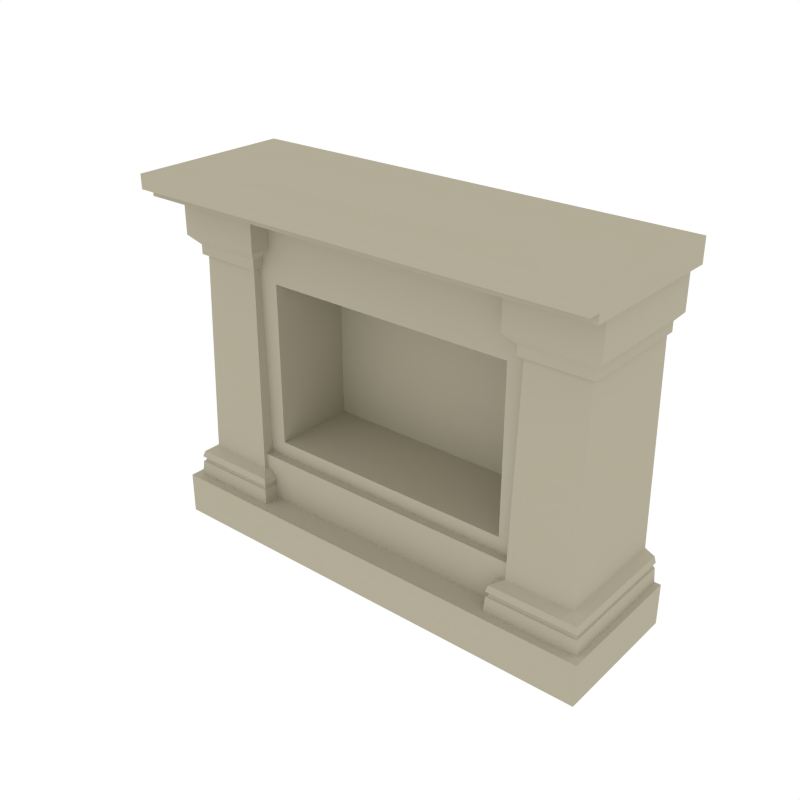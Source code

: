 # Source: Fireplace.blend  (saved by Blender 2.79.0; exported with 4.5.12 LTS)
import bpy
from mathutils import Matrix  # noqa: F401  (used for matrix-valued properties, if any)

bpy.ops.wm.read_factory_settings(use_empty=True)
scene = bpy.context.scene
scene.name = 'Scene'

# ---- collections
col_collection_1 = bpy.data.collections.new('Collection 1'); scene.collection.children.link(col_collection_1)

# ---- materials (node trees are filled in below, after node groups)
mat_marble = bpy.data.materials.new('Marble')
mat_marble.alpha_threshold = 0.0
mat_marble.diffuse_color = (0.448, 0.4113, 0.312, 1.0)
mat_marble.roughness = 0.5

# ---- node groups
ng_auto_smooth = bpy.data.node_groups.new('Auto Smooth', 'GeometryNodeTree')
_s = ng_auto_smooth.interface.new_socket(name='Geometry', in_out='OUTPUT', socket_type='NodeSocketGeometry')
_s = ng_auto_smooth.interface.new_socket(name='Geometry', in_out='INPUT', socket_type='NodeSocketGeometry')
_s = ng_auto_smooth.interface.new_socket(name='Angle', in_out='INPUT', socket_type='NodeSocketFloat')
_s.subtype = 'ANGLE'
_s.min_value = 0.0
_s.max_value = 3.142
ng_auto_smooth.is_modifier = True
_N = ng_auto_smooth.nodes; _L = ng_auto_smooth.links
n0 = _N.new('NodeGroupOutput'); n0.name = 'Group Output'; n0.location = (480, -100)
n1 = _N.new('NodeGroupInput'); n1.name = 'Group Input'; n1.location = (-420, -300)
n2 = _N.new('NodeGroupInput'); n2.name = 'Group Input.001'; n2.location = (-60, -100)
n3 = _N.new('GeometryNodeSetShadeSmooth'); n3.name = 'Set Shade Smooth'; n3.location = (120, -100)
n3.domain = 'EDGE'
n4 = _N.new('GeometryNodeSetShadeSmooth'); n4.name = 'Set Shade Smooth.001'; n4.location = (300, -100)
n5 = _N.new('GeometryNodeInputMeshEdgeAngle'); n5.name = 'Edge Angle'; n5.location = (-420, -220)
n6 = _N.new('GeometryNodeInputEdgeSmooth'); n6.name = 'Is Edge Smooth'; n6.location = (-60, -160)
n7 = _N.new('GeometryNodeInputShadeSmooth'); n7.name = 'Is Face Smooth'; n7.location = (-240, -340)
n8 = _N.new('FunctionNodeBooleanMath'); n8.name = 'Boolean Math'; n8.location = (-60, -220)
n9 = _N.new('FunctionNodeCompare'); n9.name = 'Compare'; n9.location = (-240, -180)
n9.operation = 'LESS_EQUAL'
_L.new(n5.outputs[0], n9.inputs[0])
_L.new(n4.outputs[0], n0.inputs[0])
_L.new(n1.outputs[1], n9.inputs[1])
_L.new(n9.outputs[0], n8.inputs[0])
_L.new(n7.outputs[0], n8.inputs[1])
_L.new(n2.outputs[0], n3.inputs[0])
_L.new(n6.outputs[0], n3.inputs[1])
_L.new(n3.outputs[0], n4.inputs[0])
_L.new(n8.outputs[0], n3.inputs[2])
n0.is_active_output = True

# ---- material node trees

# ---- world
world_world = bpy.data.worlds.new('World'); scene.world = world_world
world_world.color = (1.0, 1.0, 1.0)
world_world.use_sun_shadow = False
world_world.sun_shadow_jitter_overblur = 0.0
world_world.cycles.sampling_method = 'NONE'
world_world.cycles.sample_map_resolution = 256

# ---- meshes
me_cube_089 = bpy.data.meshes.new('Cube.089')
me_cube_089.from_pydata([(-0.9358, 0.4924, 0.401), (-0.9245, 0.4924, 0.2473), (-0.9358, -0.4177, 0.401), (-0.9245, -0.4294, 0.2473), (-1.571, 0.4924, 0.401), (-1.583, 0.4924, 0.2473), (-1.571, -0.4177, 0.401), (-1.583, -0.4294, 0.2473), (-0.9464, -0.4067, 0.4068), (-0.9464, 0.4924, 0.4068), (-1.561, -0.4067, 0.4068), (-1.561, 0.4924, 0.4068), (-0.9582, -0.3946, 0.4398), (-0.9582, 0.4924, 0.4398), (-1.549, -0.3946, 0.4398), (-1.549, 0.4924, 0.4398), (-0.9337, -0.4199, 0.4398), (-0.9337, 0.4924, 0.4398), (-1.573, -0.4199, 0.4398), (-1.573, 0.4924, 0.4398), (-0.9466, -0.4065, 0.4824), (-0.9466, 0.4924, 0.4824), (-1.56, -0.4065, 0.4824), (-1.56, 0.4924, 0.4824), (-1.016, -0.3345, 0.5154), (-1.016, 0.4924, 0.5154), (-1.491, -0.3345, 0.5154), (-1.491, 0.4924, 0.5154), (-1.039, -0.3003, 1.97), (-1.039, 0.4924, 1.97), (-1.468, -0.3003, 1.97), (-1.468, 0.4924, 1.97), (-1.01, -0.3292, 1.97), (-1.01, 0.4924, 1.97), (-1.497, -0.3292, 1.97), (-1.497, 0.4924, 1.97), (-1.01, -0.3292, 2.037), (-1.01, 0.4924, 2.037), (-1.497, -0.3292, 2.037), (-1.497, 0.4924, 2.037), (-1.6, 0.4924, 2.389), (-1.6, -0.4329, 2.389), (-0.9066, 0.4924, 2.389), (-0.9066, -0.4329, 2.389), (-0.9473, -0.3922, 2.107), (-0.9473, 0.4924, 2.107), (-1.56, -0.3922, 2.107), (-1.56, 0.4924, 2.107), (-0.9473, -0.3922, 2.351), (-0.9473, 0.4924, 2.351), (-1.56, -0.3922, 2.351), (-1.56, 0.4924, 2.351), (-1.621, 0.4924, 2.496), (-1.621, -0.4536, 2.496), (-0.886, -0.4536, 2.496), (-0.886, 0.4924, 2.496), (-1.598, -0.4308, 2.443), (-0.9087, -0.4308, 2.443), (-1.598, 0.4924, 2.443), (-0.9087, 0.4924, 2.443), (-1.133, -0.2468, 0.5154), (-1.133, 0.4924, 0.5154), (-1.133, 0.4924, 2.478), (-1.133, -0.2468, 2.478), (-1.133, -0.3082, 0.6159), (-1.133, 0.4924, 0.6159), (-1.133, -0.3082, 0.2494), (-1.133, 0.4924, 0.2494), (-0.8976, -0.2468, 1.879), (-0.8976, -0.2468, 0.7224), (-0.8976, 0.3564, 1.879), (-0.8976, 0.3564, 0.7224), (-1.623, 0.4924, 2.399), (-1.623, -0.5828, 2.399), (-1.623, -0.5828, 2.461), (-1.623, 0.4924, 2.461), (-1.623, -0.5828, 2.561), (-1.623, 0.4924, 2.561), (-1.623, -0.6654, 2.461), (-1.623, -0.6654, 2.561), (-1.625, -0.4924, 0.298), (-1.625, 0.4924, 0.298), (-1.625, -0.4924, -9.003e-08), (-1.625, 0.4924, 9.003e-08), (0.9358, 0.4924, 0.401), (0.9245, 0.4924, 0.2473), (0.9358, -0.4177, 0.401), (0.9245, -0.4294, 0.2473), (1.571, 0.4924, 0.401), (1.583, 0.4924, 0.2473), (1.571, -0.4177, 0.401), (1.583, -0.4294, 0.2473), (0.9464, -0.4067, 0.4068), (0.9464, 0.4924, 0.4068), (1.561, -0.4067, 0.4068), (1.561, 0.4924, 0.4068), (0.9582, -0.3946, 0.4398), (0.9582, 0.4924, 0.4398), (1.549, -0.3946, 0.4398), (1.549, 0.4924, 0.4398), (0.9337, -0.4199, 0.4398), (0.9337, 0.4924, 0.4398), (1.573, -0.4199, 0.4398), (1.573, 0.4924, 0.4398), (0.9466, -0.4065, 0.4824), (0.9466, 0.4924, 0.4824), (1.56, -0.4065, 0.4824), (1.56, 0.4924, 0.4824), (1.016, -0.3345, 0.5154), (1.016, 0.4924, 0.5154), (1.491, -0.3345, 0.5154), (1.491, 0.4924, 0.5154), (1.039, -0.3003, 1.97), (1.039, 0.4924, 1.97), (1.468, -0.3003, 1.97), (1.468, 0.4924, 1.97), (1.01, -0.3292, 1.97), (1.01, 0.4924, 1.97), (1.497, -0.3292, 1.97), (1.497, 0.4924, 1.97), (1.01, -0.3292, 2.037), (1.01, 0.4924, 2.037), (1.497, -0.3292, 2.037), (1.497, 0.4924, 2.037), (1.6, 0.4924, 2.389), (1.6, -0.4329, 2.389), (0.9066, 0.4924, 2.389), (0.9066, -0.4329, 2.389), (0.9473, -0.3922, 2.107), (0.9473, 0.4924, 2.107), (1.56, -0.3922, 2.107), (1.56, 0.4924, 2.107), (0.9473, -0.3922, 2.351), (0.9473, 0.4924, 2.351), (1.56, -0.3922, 2.351), (1.56, 0.4924, 2.351), (1.621, 0.4924, 2.496), (1.621, -0.4536, 2.496), (0.886, -0.4536, 2.496), (0.886, 0.4924, 2.496), (1.598, -0.4308, 2.443), (0.9087, -0.4308, 2.443), (1.598, 0.4924, 2.443), (0.9087, 0.4924, 2.443), (1.133, -0.2468, 0.5154), (1.133, 0.4924, 0.5154), (1.133, 0.4924, 2.478), (1.133, -0.2468, 2.478), (2.305e-06, -0.2468, 0.5154), (2.305e-06, 0.4924, 0.5154), (2.305e-06, -0.2468, 2.478), (2.305e-06, 0.4924, 2.478), (1.133, -0.3082, 0.6159), (1.133, 0.4924, 0.6159), (2.305e-06, -0.3082, 0.6159), (2.305e-06, 0.4924, 0.6159), (1.133, -0.3082, 0.2494), (1.133, 0.4924, 0.2494), (2.305e-06, -0.3082, 0.2494), (2.305e-06, 0.4924, 0.2494), (0.8976, -0.2468, 1.879), (0.8976, -0.2468, 0.7224), (2.305e-06, -0.2468, 1.879), (2.305e-06, -0.2468, 0.7224), (0.8976, 0.3564, 1.879), (0.8976, 0.3564, 0.7224), (2.305e-06, 0.3564, 1.879), (2.305e-06, 0.3564, 0.7224), (1.623, 0.4924, 2.399), (1.623, -0.5828, 2.399), (2.305e-06, -0.5828, 2.399), (2.305e-06, 0.4924, 2.399), (1.623, -0.5828, 2.461), (1.623, 0.4924, 2.461), (2.305e-06, -0.5828, 2.461), (2.305e-06, 0.4924, 2.461), (1.623, -0.5828, 2.561), (1.623, 0.4924, 2.561), (2.305e-06, -0.5828, 2.561), (2.305e-06, 0.4924, 2.561), (2.305e-06, -0.6654, 2.461), (1.623, -0.6654, 2.461), (2.305e-06, -0.6654, 2.561), (1.623, -0.6654, 2.561), (1.625, -0.4924, 0.298), (1.625, 0.4924, 0.298), (2.305e-06, -0.4924, 0.298), (2.305e-06, 0.4924, 0.298), (1.625, -0.4924, -9.003e-08), (1.625, 0.4924, 9.003e-08), (2.305e-06, -0.4924, -9.003e-08), (2.305e-06, 0.4924, 9.003e-08)], [], [(0, 2, 3, 1), (2, 6, 7, 3), (6, 4, 5, 7), (4, 0, 1, 5), (4, 11, 9, 0), (7, 5, 1, 3), (10, 14, 15, 11), (2, 8, 10, 6), (0, 9, 8, 2), (6, 10, 11, 4), (15, 19, 17, 13), (9, 13, 12, 8), (11, 15, 13, 9), (8, 12, 14, 10), (18, 22, 23, 19), (12, 16, 18, 14), (14, 18, 19, 15), (13, 17, 16, 12), (22, 26, 27, 23), (17, 21, 20, 16), (19, 23, 21, 17), (16, 20, 22, 18), (21, 25, 24, 20), (23, 27, 25, 21), (20, 24, 26, 22), (30, 34, 35, 31), (31, 29, 25, 27), (28, 30, 26, 24), (27, 26, 30, 31), (33, 37, 36, 32), (29, 33, 32, 28), (31, 35, 33, 29), (28, 32, 34, 30), (57, 54, 53, 56), (35, 39, 37, 33), (32, 36, 38, 34), (34, 38, 39, 35), (37, 39, 47, 45), (38, 46, 47, 39), (49, 42, 43, 48), (38, 36, 44, 46), (47, 51, 49, 45), (54, 55, 52, 53), (50, 41, 40, 51), (51, 40, 42, 49), (48, 43, 41, 50), (44, 48, 50, 46), (46, 50, 51, 47), (45, 49, 48, 44), (36, 37, 45, 44), (56, 53, 52, 58), (58, 52, 55, 59), (59, 55, 54, 57), (42, 59, 57, 43), (40, 58, 59, 42), (41, 56, 58, 40), (43, 57, 56, 41), (24, 25, 29, 28), (61, 60, 63, 62), (65, 64, 154, 155), (63, 150, 151, 62), (60, 69, 68, 63), (62, 151, 149, 61), (61, 149, 148, 60), (67, 159, 158, 66), (64, 66, 158, 154), (65, 67, 66, 64), (155, 159, 67, 65), (68, 70, 166, 162), (148, 163, 69, 60), (63, 68, 162, 150), (71, 167, 166, 70), (69, 71, 70, 68), (163, 167, 71, 69), (73, 72, 171, 170), (174, 180, 78, 74), (73, 74, 75, 72), (170, 174, 74, 73), (72, 75, 175, 171), (76, 178, 179, 77), (75, 77, 179, 175), (74, 76, 77, 75), (180, 182, 79, 78), (74, 78, 79, 76), (76, 79, 182, 178), (81, 80, 186, 187), (83, 191, 190, 82), (81, 83, 82, 80), (187, 191, 83, 81), (80, 82, 190, 186), (84, 85, 87, 86), (86, 87, 91, 90), (90, 91, 89, 88), (88, 89, 85, 84), (88, 84, 93, 95), (91, 87, 85, 89), (94, 95, 99, 98), (86, 90, 94, 92), (84, 86, 92, 93), (90, 88, 95, 94), (99, 97, 101, 103), (93, 92, 96, 97), (95, 93, 97, 99), (92, 94, 98, 96), (102, 103, 107, 106), (96, 98, 102, 100), (98, 99, 103, 102), (97, 96, 100, 101), (106, 107, 111, 110), (101, 100, 104, 105), (103, 101, 105, 107), (100, 102, 106, 104), (105, 104, 108, 109), (107, 105, 109, 111), (104, 106, 110, 108), (114, 115, 119, 118), (115, 111, 109, 113), (112, 108, 110, 114), (111, 115, 114, 110), (117, 116, 120, 121), (113, 112, 116, 117), (115, 113, 117, 119), (112, 114, 118, 116), (141, 140, 137, 138), (119, 117, 121, 123), (116, 118, 122, 120), (118, 119, 123, 122), (121, 129, 131, 123), (122, 123, 131, 130), (133, 132, 127, 126), (122, 130, 128, 120), (131, 129, 133, 135), (138, 137, 136, 139), (134, 135, 124, 125), (135, 133, 126, 124), (132, 134, 125, 127), (128, 130, 134, 132), (130, 131, 135, 134), (129, 128, 132, 133), (120, 128, 129, 121), (140, 142, 136, 137), (142, 143, 139, 136), (143, 141, 138, 139), (126, 127, 141, 143), (124, 126, 143, 142), (125, 124, 142, 140), (127, 125, 140, 141), (108, 112, 113, 109), (145, 146, 147, 144), (153, 155, 154, 152), (147, 146, 151, 150), (144, 147, 160, 161), (146, 145, 149, 151), (145, 144, 148, 149), (157, 156, 158, 159), (152, 154, 158, 156), (153, 152, 156, 157), (155, 153, 157, 159), (160, 162, 166, 164), (148, 144, 161, 163), (147, 150, 162, 160), (165, 164, 166, 167), (161, 160, 164, 165), (163, 161, 165, 167), (169, 170, 171, 168), (174, 172, 181, 180), (169, 168, 173, 172), (170, 169, 172, 174), (168, 171, 175, 173), (176, 177, 179, 178), (173, 175, 179, 177), (172, 173, 177, 176), (180, 181, 183, 182), (172, 176, 183, 181), (176, 178, 182, 183), (185, 187, 186, 184), (189, 188, 190, 191), (185, 184, 188, 189), (187, 185, 189, 191), (184, 186, 190, 188)])
me_cube_089.polygons.foreach_set('use_smooth', [True] * 180)
me_cube_089.materials.append(mat_marble)
me_cube_089.use_remesh_preserve_volume = False
me_cube_089.use_remesh_preserve_attributes = False
me_cube_089.use_mirror_vertex_groups = False
me_cube_089.update()

# ---- objects
ob_fireplace = bpy.data.objects.new('Fireplace', me_cube_089)

# ---- transforms, parenting, visibility, modifiers, constraints
ob_fireplace.location = (0.0, 0.0, 0.0)
ob_fireplace.lineart.crease_threshold = 0.0
_vg = ob_fireplace.vertex_groups.new(name='Group')
_m = ob_fireplace.modifiers.new('Auto Smooth', 'NODES')
_m.node_group = ng_auto_smooth
_gi = [s.identifier for s in ng_auto_smooth.interface.items_tree if s.item_type == 'SOCKET' and s.in_out == 'INPUT']
_m[_gi[1]] = 0.5236  # Angle

# ---- collection membership
col_collection_1.objects.link(ob_fireplace)

# ---- scene / render settings (as saved in the file)
scene.frame_start = 1; scene.frame_end = 250; scene.frame_set(0)
scene.render.engine = 'CYCLES'
scene.render.resolution_x = 1000
scene.render.resolution_y = 1000
scene.render.dither_intensity = 0.0
scene.cycles.samples = 200
scene.cycles.sampling_pattern = 'TABULATED_SOBOL'
scene.cycles.light_sampling_threshold = 0.0
scene.cycles.use_adaptive_sampling = False
scene.cycles.use_light_tree = False
scene.cycles.caustics_reflective = False
scene.cycles.caustics_refractive = False
scene.cycles.blur_glossy = 0.0
scene.cycles.max_bounces = 2
scene.cycles.pixel_filter_type = 'GAUSSIAN'
scene.cycles.sample_clamp_indirect = 0.0
scene.view_settings.view_transform = 'Standard'
bpy.context.view_layer.update()

# ---- added for rendering (the .blend has no active camera): camera
cam_auto = bpy.data.cameras.new('AutoCamera')
cam_auto.lens = 50.0
cam_auto.sensor_width = 36.0
cam_auto.clip_end = 1000.0
ob_auto_camera = bpy.data.objects.new('AutoCamera', cam_auto)
scene.collection.objects.link(ob_auto_camera)
ob_auto_camera.location = (3.97541, -4.85698, 4.46092)
ob_auto_camera.rotation_euler = (1.09748, -7.21219e-08, 0.694738)
scene.camera = ob_auto_camera
bpy.context.view_layer.update()
